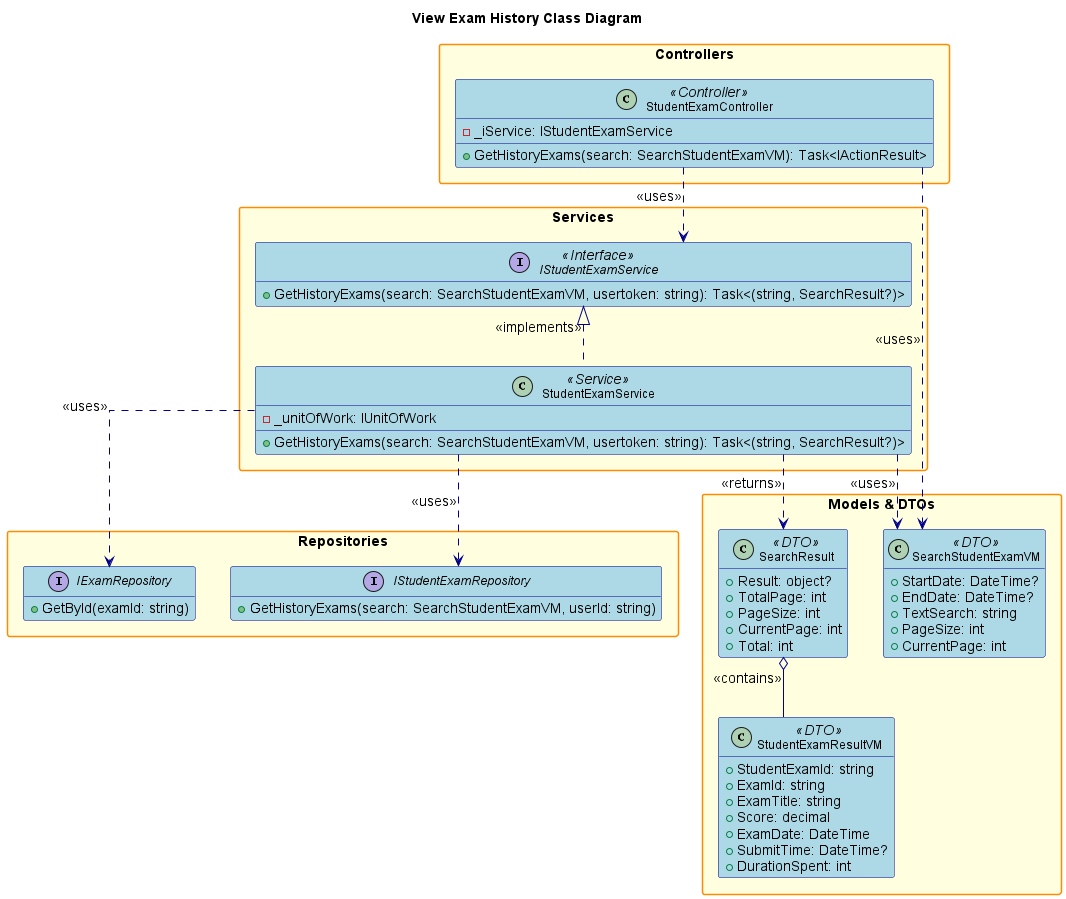

The diagram above was rendered by PlantUML. Its source (embedded in the PNG):
@startuml
' Simplified View Exam History Class Diagram (giống dạng View List Role)

hide empty members
skinparam packageStyle rectangle
skinparam linetype ortho
skinparam defaultFontSize 14
skinparam defaultFontName Arial
skinparam classFontSize 12
skinparam classFontName Arial
skinparam noteFontSize 11
skinparam noteFontName Arial

skinparam class {
    BackgroundColor LightBlue
    BorderColor DarkBlue
    ArrowColor DarkBlue
    FontSize 12
}

skinparam package {
    BackgroundColor LightYellow
    BorderColor DarkOrange
    FontSize 14
    FontStyle bold
}
skinparam interface {
    BackgroundColor LightGreen
    BorderColor DarkGreen
    FontSize 12
}

title View Exam History Class Diagram

package "Controllers" {
    class StudentExamController <<Controller>> {
        - _iService: IStudentExamService
        + GetHistoryExams(search: SearchStudentExamVM): Task<IActionResult>
    }
}

package "Services" {
    interface IStudentExamService <<Interface>> {
        + GetHistoryExams(search: SearchStudentExamVM, usertoken: string): Task<(string, SearchResult?)>
    }
    class StudentExamService <<Service>> {
        - _unitOfWork: IUnitOfWork
        + GetHistoryExams(search: SearchStudentExamVM, usertoken: string): Task<(string, SearchResult?)>
    }
}

package "Repositories" {
    interface IStudentExamRepository {
        + GetHistoryExams(search: SearchStudentExamVM, userId: string)
    }
    interface IExamRepository {
        + GetById(examId: string)
    }
}

package "Models & DTOs" {
    class SearchStudentExamVM <<DTO>> {
        + StartDate: DateTime?
        + EndDate: DateTime?
        + TextSearch: string
        + PageSize: int
        + CurrentPage: int
    }
    class SearchResult <<DTO>> {
        + Result: object?
        + TotalPage: int
        + PageSize: int
        + CurrentPage: int
        + Total: int
    }
    class StudentExamResultVM <<DTO>> {
        + StudentExamId: string
        + ExamId: string
        + ExamTitle: string
        + Score: decimal
        + ExamDate: DateTime
        + SubmitTime: DateTime?
        + DurationSpent: int
    }
}

' Relationships
StudentExamController ..> IStudentExamService : <<uses>>
StudentExamController ..> SearchStudentExamVM : <<uses>>
IStudentExamService <|.. StudentExamService : <<implements>>
StudentExamService ..> SearchStudentExamVM : <<uses>>
StudentExamService ..> IStudentExamRepository : <<uses>>
StudentExamService ..> IExamRepository : <<uses>>
StudentExamService ..> SearchResult : <<returns>>
SearchResult o-- StudentExamResultVM : <<contains>>

@enduml